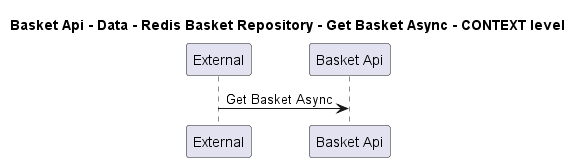

The diagram above was rendered by PlantUML. Its source (embedded in the PNG):
@startuml
!pragma layout smetana

title Basket Api - Data - Redis Basket Repository - Get Basket Async - CONTEXT level

participant "External" as C4InterFlow.SoftwareSystems.ExternalSystem
participant "Basket Api" as dotnet.eShop.Architecture.SoftwareSystems.BasketApi

C4InterFlow.SoftwareSystems.ExternalSystem -> dotnet.eShop.Architecture.SoftwareSystems.BasketApi : Get Basket Async


@enduml